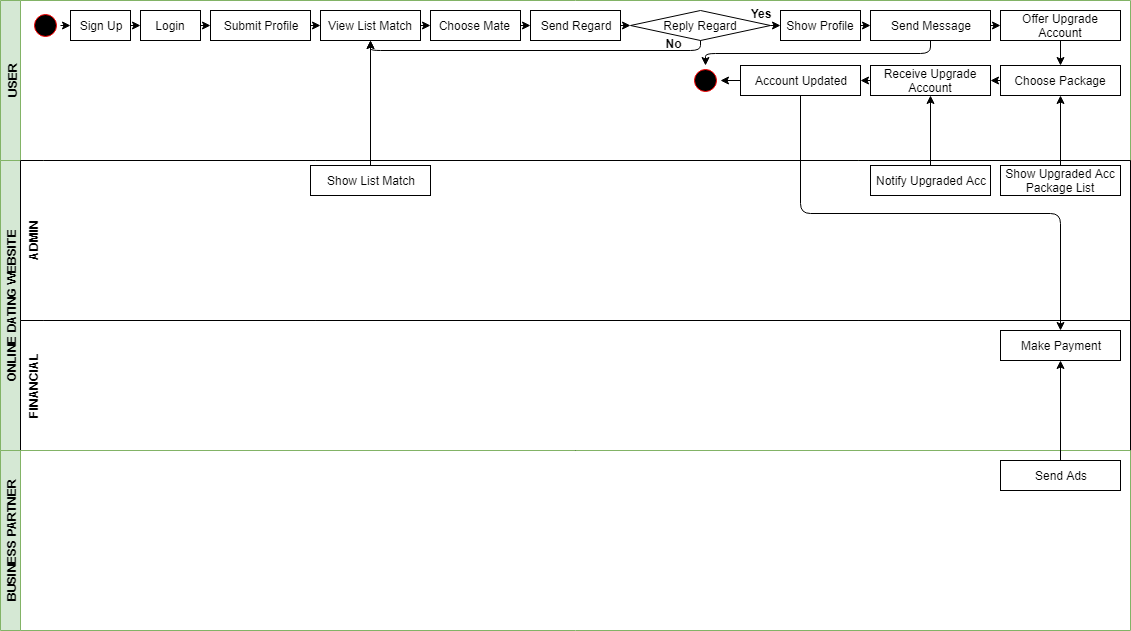

The diagram above was exported from draw.io. Its source (the exported page's mxGraphModel, read from the mxfile embedded in the PNG):
<mxGraphModel dx="840" dy="484" grid="1" gridSize="10" guides="1" tooltips="1" connect="1" arrows="1" fold="1" page="1" pageScale="1" pageWidth="850" pageHeight="1100" math="0" shadow="0">
  <root>
    <mxCell id="0" />
    <mxCell id="1" parent="0" />
    <mxCell id="7_ytXG4CueuL5Sm25urp-1" value="USER" style="swimlane;html=1;horizontal=0;startSize=20;fillColor=#d5e8d4;strokeColor=#82b366;" vertex="1" parent="1">
      <mxGeometry x="40" y="40" width="1130" height="160" as="geometry" />
    </mxCell>
    <mxCell id="7_ytXG4CueuL5Sm25urp-6" value="" style="ellipse;html=1;shape=startState;fillColor=#000000;strokeColor=#ff0000;" vertex="1" parent="7_ytXG4CueuL5Sm25urp-1">
      <mxGeometry x="30" y="10" width="30" height="30" as="geometry" />
    </mxCell>
    <mxCell id="7_ytXG4CueuL5Sm25urp-8" value="Sign Up" style="rounded=0;whiteSpace=wrap;html=1;" vertex="1" parent="7_ytXG4CueuL5Sm25urp-1">
      <mxGeometry x="70" y="10" width="60" height="30" as="geometry" />
    </mxCell>
    <mxCell id="7_ytXG4CueuL5Sm25urp-10" value="Login" style="rounded=0;whiteSpace=wrap;html=1;" vertex="1" parent="7_ytXG4CueuL5Sm25urp-1">
      <mxGeometry x="140" y="10" width="60" height="30" as="geometry" />
    </mxCell>
    <mxCell id="7_ytXG4CueuL5Sm25urp-11" value="Submit Profile" style="rounded=0;whiteSpace=wrap;html=1;" vertex="1" parent="7_ytXG4CueuL5Sm25urp-1">
      <mxGeometry x="210" y="10" width="100" height="30" as="geometry" />
    </mxCell>
    <mxCell id="7_ytXG4CueuL5Sm25urp-12" value="View List Match" style="rounded=0;whiteSpace=wrap;html=1;" vertex="1" parent="7_ytXG4CueuL5Sm25urp-1">
      <mxGeometry x="320" y="10" width="100" height="30" as="geometry" />
    </mxCell>
    <mxCell id="7_ytXG4CueuL5Sm25urp-13" value="Choose Mate&amp;nbsp;" style="rounded=0;whiteSpace=wrap;html=1;" vertex="1" parent="7_ytXG4CueuL5Sm25urp-1">
      <mxGeometry x="430" y="10" width="90" height="30" as="geometry" />
    </mxCell>
    <mxCell id="7_ytXG4CueuL5Sm25urp-14" value="Send Regard" style="rounded=0;whiteSpace=wrap;html=1;" vertex="1" parent="7_ytXG4CueuL5Sm25urp-1">
      <mxGeometry x="530" y="10" width="90" height="30" as="geometry" />
    </mxCell>
    <mxCell id="7_ytXG4CueuL5Sm25urp-15" value="Show Profile" style="rounded=0;whiteSpace=wrap;html=1;" vertex="1" parent="7_ytXG4CueuL5Sm25urp-1">
      <mxGeometry x="780" y="10" width="80" height="30" as="geometry" />
    </mxCell>
    <mxCell id="7_ytXG4CueuL5Sm25urp-16" value="Reply Regard" style="rhombus;whiteSpace=wrap;html=1;" vertex="1" parent="7_ytXG4CueuL5Sm25urp-1">
      <mxGeometry x="630" y="10" width="140" height="30" as="geometry" />
    </mxCell>
    <mxCell id="7_ytXG4CueuL5Sm25urp-17" value="Send Message" style="rounded=0;whiteSpace=wrap;html=1;" vertex="1" parent="7_ytXG4CueuL5Sm25urp-1">
      <mxGeometry x="870" y="10" width="120" height="30" as="geometry" />
    </mxCell>
    <mxCell id="7_ytXG4CueuL5Sm25urp-20" value="Offer Upgrade Account" style="rounded=0;whiteSpace=wrap;html=1;" vertex="1" parent="7_ytXG4CueuL5Sm25urp-1">
      <mxGeometry x="1000" y="10" width="120" height="30" as="geometry" />
    </mxCell>
    <mxCell id="7_ytXG4CueuL5Sm25urp-21" value="Choose Package" style="rounded=0;whiteSpace=wrap;html=1;" vertex="1" parent="7_ytXG4CueuL5Sm25urp-1">
      <mxGeometry x="1000" y="65" width="120" height="30" as="geometry" />
    </mxCell>
    <mxCell id="7_ytXG4CueuL5Sm25urp-22" value="Receive Upgrade Account" style="rounded=0;whiteSpace=wrap;html=1;" vertex="1" parent="7_ytXG4CueuL5Sm25urp-1">
      <mxGeometry x="870" y="65" width="120" height="30" as="geometry" />
    </mxCell>
    <mxCell id="7_ytXG4CueuL5Sm25urp-23" value="Account Updated" style="rounded=0;whiteSpace=wrap;html=1;" vertex="1" parent="7_ytXG4CueuL5Sm25urp-1">
      <mxGeometry x="740" y="65" width="120" height="30" as="geometry" />
    </mxCell>
    <mxCell id="7_ytXG4CueuL5Sm25urp-32" value="" style="ellipse;html=1;shape=startState;fillColor=#000000;strokeColor=#ff0000;" vertex="1" parent="7_ytXG4CueuL5Sm25urp-1">
      <mxGeometry x="690" y="65" width="30" height="30" as="geometry" />
    </mxCell>
    <mxCell id="7_ytXG4CueuL5Sm25urp-34" value="" style="endArrow=classic;html=1;exitX=1;exitY=0.5;exitDx=0;exitDy=0;entryX=0;entryY=0.5;entryDx=0;entryDy=0;" edge="1" parent="7_ytXG4CueuL5Sm25urp-1" source="7_ytXG4CueuL5Sm25urp-6" target="7_ytXG4CueuL5Sm25urp-8">
      <mxGeometry width="50" height="50" relative="1" as="geometry">
        <mxPoint x="100" y="130" as="sourcePoint" />
        <mxPoint x="150" y="80" as="targetPoint" />
      </mxGeometry>
    </mxCell>
    <mxCell id="7_ytXG4CueuL5Sm25urp-35" value="" style="endArrow=classic;html=1;entryX=0;entryY=0.5;entryDx=0;entryDy=0;exitX=1;exitY=0.5;exitDx=0;exitDy=0;" edge="1" parent="7_ytXG4CueuL5Sm25urp-1" source="7_ytXG4CueuL5Sm25urp-8" target="7_ytXG4CueuL5Sm25urp-10">
      <mxGeometry width="50" height="50" relative="1" as="geometry">
        <mxPoint x="90" y="120" as="sourcePoint" />
        <mxPoint x="140" y="70" as="targetPoint" />
      </mxGeometry>
    </mxCell>
    <mxCell id="7_ytXG4CueuL5Sm25urp-36" value="" style="endArrow=classic;html=1;entryX=0;entryY=0.5;entryDx=0;entryDy=0;exitX=1;exitY=0.5;exitDx=0;exitDy=0;" edge="1" parent="7_ytXG4CueuL5Sm25urp-1" source="7_ytXG4CueuL5Sm25urp-10" target="7_ytXG4CueuL5Sm25urp-11">
      <mxGeometry width="50" height="50" relative="1" as="geometry">
        <mxPoint x="110" y="120" as="sourcePoint" />
        <mxPoint x="160" y="70" as="targetPoint" />
      </mxGeometry>
    </mxCell>
    <mxCell id="7_ytXG4CueuL5Sm25urp-37" value="" style="endArrow=classic;html=1;entryX=0;entryY=0.5;entryDx=0;entryDy=0;exitX=1;exitY=0.5;exitDx=0;exitDy=0;" edge="1" parent="7_ytXG4CueuL5Sm25urp-1" source="7_ytXG4CueuL5Sm25urp-11" target="7_ytXG4CueuL5Sm25urp-12">
      <mxGeometry width="50" height="50" relative="1" as="geometry">
        <mxPoint x="310" y="150" as="sourcePoint" />
        <mxPoint x="360" y="100" as="targetPoint" />
      </mxGeometry>
    </mxCell>
    <mxCell id="7_ytXG4CueuL5Sm25urp-38" value="" style="endArrow=classic;html=1;entryX=0;entryY=0.5;entryDx=0;entryDy=0;exitX=1;exitY=0.5;exitDx=0;exitDy=0;" edge="1" parent="7_ytXG4CueuL5Sm25urp-1" source="7_ytXG4CueuL5Sm25urp-12" target="7_ytXG4CueuL5Sm25urp-13">
      <mxGeometry width="50" height="50" relative="1" as="geometry">
        <mxPoint x="340" y="130" as="sourcePoint" />
        <mxPoint x="390" y="80" as="targetPoint" />
      </mxGeometry>
    </mxCell>
    <mxCell id="7_ytXG4CueuL5Sm25urp-39" value="" style="endArrow=classic;html=1;entryX=0;entryY=0.5;entryDx=0;entryDy=0;exitX=1;exitY=0.5;exitDx=0;exitDy=0;" edge="1" parent="7_ytXG4CueuL5Sm25urp-1" source="7_ytXG4CueuL5Sm25urp-13" target="7_ytXG4CueuL5Sm25urp-14">
      <mxGeometry width="50" height="50" relative="1" as="geometry">
        <mxPoint x="560" y="120" as="sourcePoint" />
        <mxPoint x="610" y="70" as="targetPoint" />
      </mxGeometry>
    </mxCell>
    <mxCell id="7_ytXG4CueuL5Sm25urp-40" value="" style="endArrow=classic;html=1;entryX=0;entryY=0.5;entryDx=0;entryDy=0;exitX=1;exitY=0.5;exitDx=0;exitDy=0;" edge="1" parent="7_ytXG4CueuL5Sm25urp-1" source="7_ytXG4CueuL5Sm25urp-14" target="7_ytXG4CueuL5Sm25urp-16">
      <mxGeometry width="50" height="50" relative="1" as="geometry">
        <mxPoint x="670" y="120" as="sourcePoint" />
        <mxPoint x="720" y="70" as="targetPoint" />
      </mxGeometry>
    </mxCell>
    <mxCell id="7_ytXG4CueuL5Sm25urp-41" value="" style="endArrow=classic;html=1;entryX=0;entryY=0.5;entryDx=0;entryDy=0;exitX=1;exitY=0.5;exitDx=0;exitDy=0;" edge="1" parent="7_ytXG4CueuL5Sm25urp-1" source="7_ytXG4CueuL5Sm25urp-16" target="7_ytXG4CueuL5Sm25urp-15">
      <mxGeometry width="50" height="50" relative="1" as="geometry">
        <mxPoint x="760" y="110" as="sourcePoint" />
        <mxPoint x="810" y="60" as="targetPoint" />
      </mxGeometry>
    </mxCell>
    <mxCell id="7_ytXG4CueuL5Sm25urp-42" value="" style="endArrow=classic;html=1;entryX=0;entryY=0.5;entryDx=0;entryDy=0;exitX=1;exitY=0.5;exitDx=0;exitDy=0;" edge="1" parent="7_ytXG4CueuL5Sm25urp-1" source="7_ytXG4CueuL5Sm25urp-15" target="7_ytXG4CueuL5Sm25urp-17">
      <mxGeometry width="50" height="50" relative="1" as="geometry">
        <mxPoint x="850" y="130" as="sourcePoint" />
        <mxPoint x="900" y="80" as="targetPoint" />
      </mxGeometry>
    </mxCell>
    <mxCell id="7_ytXG4CueuL5Sm25urp-43" value="" style="endArrow=classic;html=1;entryX=0;entryY=0.5;entryDx=0;entryDy=0;exitX=1;exitY=0.5;exitDx=0;exitDy=0;" edge="1" parent="7_ytXG4CueuL5Sm25urp-1" source="7_ytXG4CueuL5Sm25urp-17" target="7_ytXG4CueuL5Sm25urp-20">
      <mxGeometry width="50" height="50" relative="1" as="geometry">
        <mxPoint x="1000" y="120" as="sourcePoint" />
        <mxPoint x="1050" y="70" as="targetPoint" />
      </mxGeometry>
    </mxCell>
    <mxCell id="7_ytXG4CueuL5Sm25urp-45" value="" style="endArrow=classic;html=1;exitX=0.5;exitY=1;exitDx=0;exitDy=0;edgeStyle=orthogonalEdgeStyle;" edge="1" parent="7_ytXG4CueuL5Sm25urp-1" source="7_ytXG4CueuL5Sm25urp-17" target="7_ytXG4CueuL5Sm25urp-32">
      <mxGeometry width="50" height="50" relative="1" as="geometry">
        <mxPoint x="940" y="120" as="sourcePoint" />
        <mxPoint x="990" y="70" as="targetPoint" />
      </mxGeometry>
    </mxCell>
    <mxCell id="7_ytXG4CueuL5Sm25urp-46" value="" style="endArrow=classic;html=1;exitX=0;exitY=0.5;exitDx=0;exitDy=0;entryX=1;entryY=0.5;entryDx=0;entryDy=0;" edge="1" parent="7_ytXG4CueuL5Sm25urp-1" source="7_ytXG4CueuL5Sm25urp-23" target="7_ytXG4CueuL5Sm25urp-32">
      <mxGeometry width="50" height="50" relative="1" as="geometry">
        <mxPoint x="960" y="140" as="sourcePoint" />
        <mxPoint x="1010" y="90" as="targetPoint" />
      </mxGeometry>
    </mxCell>
    <mxCell id="7_ytXG4CueuL5Sm25urp-47" value="" style="endArrow=classic;html=1;exitX=0;exitY=0.5;exitDx=0;exitDy=0;entryX=1;entryY=0.5;entryDx=0;entryDy=0;" edge="1" parent="7_ytXG4CueuL5Sm25urp-1" source="7_ytXG4CueuL5Sm25urp-22" target="7_ytXG4CueuL5Sm25urp-23">
      <mxGeometry width="50" height="50" relative="1" as="geometry">
        <mxPoint x="1090" y="160" as="sourcePoint" />
        <mxPoint x="1140" y="110" as="targetPoint" />
      </mxGeometry>
    </mxCell>
    <mxCell id="7_ytXG4CueuL5Sm25urp-51" value="" style="endArrow=classic;html=1;exitX=0.5;exitY=1;exitDx=0;exitDy=0;" edge="1" parent="7_ytXG4CueuL5Sm25urp-1" source="7_ytXG4CueuL5Sm25urp-20" target="7_ytXG4CueuL5Sm25urp-21">
      <mxGeometry width="50" height="50" relative="1" as="geometry">
        <mxPoint x="1040" y="120" as="sourcePoint" />
        <mxPoint x="1090" y="70" as="targetPoint" />
      </mxGeometry>
    </mxCell>
    <mxCell id="7_ytXG4CueuL5Sm25urp-52" value="" style="endArrow=classic;html=1;exitX=0;exitY=0.5;exitDx=0;exitDy=0;entryX=1;entryY=0.5;entryDx=0;entryDy=0;" edge="1" parent="7_ytXG4CueuL5Sm25urp-1" source="7_ytXG4CueuL5Sm25urp-21" target="7_ytXG4CueuL5Sm25urp-22">
      <mxGeometry width="50" height="50" relative="1" as="geometry">
        <mxPoint x="1030" y="160" as="sourcePoint" />
        <mxPoint x="1080" y="110" as="targetPoint" />
      </mxGeometry>
    </mxCell>
    <mxCell id="7_ytXG4CueuL5Sm25urp-60" value="&lt;b&gt;Yes&lt;/b&gt;" style="text;html=1;strokeColor=none;fillColor=none;align=center;verticalAlign=middle;whiteSpace=wrap;rounded=0;" vertex="1" parent="7_ytXG4CueuL5Sm25urp-1">
      <mxGeometry x="750" y="10" width="20" height="5" as="geometry" />
    </mxCell>
    <mxCell id="7_ytXG4CueuL5Sm25urp-62" value="" style="endArrow=classic;html=1;exitX=0.5;exitY=1;exitDx=0;exitDy=0;edgeStyle=orthogonalEdgeStyle;entryX=0.5;entryY=1;entryDx=0;entryDy=0;" edge="1" parent="7_ytXG4CueuL5Sm25urp-1" source="7_ytXG4CueuL5Sm25urp-16" target="7_ytXG4CueuL5Sm25urp-12">
      <mxGeometry width="50" height="50" relative="1" as="geometry">
        <mxPoint x="510" y="120" as="sourcePoint" />
        <mxPoint x="560" y="70" as="targetPoint" />
      </mxGeometry>
    </mxCell>
    <mxCell id="7_ytXG4CueuL5Sm25urp-63" value="&lt;b&gt;No&lt;/b&gt;" style="text;html=1;strokeColor=none;fillColor=none;align=center;verticalAlign=middle;whiteSpace=wrap;rounded=0;" vertex="1" parent="7_ytXG4CueuL5Sm25urp-1">
      <mxGeometry x="655" y="40" width="35" height="5" as="geometry" />
    </mxCell>
    <mxCell id="7_ytXG4CueuL5Sm25urp-2" value="ONLINE DATING WEBSITE" style="swimlane;html=1;horizontal=0;startSize=20;fillColor=#d5e8d4;strokeColor=#82b366;" vertex="1" parent="1">
      <mxGeometry x="40" y="200" width="1130" height="290" as="geometry" />
    </mxCell>
    <mxCell id="7_ytXG4CueuL5Sm25urp-4" value="ADMIN" style="swimlane;html=1;horizontal=0;swimlaneLine=0;" vertex="1" parent="7_ytXG4CueuL5Sm25urp-2">
      <mxGeometry x="20" width="1110" height="160" as="geometry" />
    </mxCell>
    <mxCell id="7_ytXG4CueuL5Sm25urp-26" value="Show Upgraded Acc Package List" style="rounded=0;whiteSpace=wrap;html=1;" vertex="1" parent="7_ytXG4CueuL5Sm25urp-4">
      <mxGeometry x="980" y="5" width="120" height="30" as="geometry" />
    </mxCell>
    <mxCell id="7_ytXG4CueuL5Sm25urp-27" value="Notify Upgraded Acc" style="rounded=0;whiteSpace=wrap;html=1;" vertex="1" parent="7_ytXG4CueuL5Sm25urp-4">
      <mxGeometry x="850" y="5" width="120" height="30" as="geometry" />
    </mxCell>
    <mxCell id="7_ytXG4CueuL5Sm25urp-28" value="Show List Match" style="rounded=0;whiteSpace=wrap;html=1;" vertex="1" parent="7_ytXG4CueuL5Sm25urp-4">
      <mxGeometry x="290" y="5" width="120" height="30" as="geometry" />
    </mxCell>
    <mxCell id="7_ytXG4CueuL5Sm25urp-5" value="FINANCIAL" style="swimlane;html=1;horizontal=0;swimlaneLine=0;" vertex="1" parent="7_ytXG4CueuL5Sm25urp-2">
      <mxGeometry x="20" y="160" width="1110" height="130" as="geometry" />
    </mxCell>
    <mxCell id="7_ytXG4CueuL5Sm25urp-30" value="Make Payment" style="rounded=0;whiteSpace=wrap;html=1;" vertex="1" parent="7_ytXG4CueuL5Sm25urp-5">
      <mxGeometry x="980" y="10" width="120" height="30" as="geometry" />
    </mxCell>
    <mxCell id="7_ytXG4CueuL5Sm25urp-3" value="BUSINESS PARTNER" style="swimlane;html=1;horizontal=0;startSize=20;fillColor=#d5e8d4;strokeColor=#82b366;" vertex="1" parent="1">
      <mxGeometry x="40" y="490" width="1130" height="180" as="geometry" />
    </mxCell>
    <mxCell id="7_ytXG4CueuL5Sm25urp-31" value="Send Ads" style="rounded=0;whiteSpace=wrap;html=1;" vertex="1" parent="7_ytXG4CueuL5Sm25urp-3">
      <mxGeometry x="1000" y="10" width="120" height="30" as="geometry" />
    </mxCell>
    <mxCell id="7_ytXG4CueuL5Sm25urp-49" value="" style="endArrow=classic;html=1;exitX=0.5;exitY=0;exitDx=0;exitDy=0;entryX=0.5;entryY=1;entryDx=0;entryDy=0;" edge="1" parent="1" source="7_ytXG4CueuL5Sm25urp-31" target="7_ytXG4CueuL5Sm25urp-30">
      <mxGeometry width="50" height="50" relative="1" as="geometry">
        <mxPoint x="1140" y="490" as="sourcePoint" />
        <mxPoint x="1190" y="440" as="targetPoint" />
      </mxGeometry>
    </mxCell>
    <mxCell id="7_ytXG4CueuL5Sm25urp-53" value="" style="endArrow=classic;html=1;exitX=0.5;exitY=0;exitDx=0;exitDy=0;entryX=0.5;entryY=1;entryDx=0;entryDy=0;" edge="1" parent="1" source="7_ytXG4CueuL5Sm25urp-27" target="7_ytXG4CueuL5Sm25urp-22">
      <mxGeometry width="50" height="50" relative="1" as="geometry">
        <mxPoint x="1030" y="230" as="sourcePoint" />
        <mxPoint x="1010" y="170" as="targetPoint" />
      </mxGeometry>
    </mxCell>
    <mxCell id="7_ytXG4CueuL5Sm25urp-56" value="" style="endArrow=classic;html=1;exitX=0.5;exitY=0;exitDx=0;exitDy=0;entryX=0.5;entryY=1;entryDx=0;entryDy=0;" edge="1" parent="1" source="7_ytXG4CueuL5Sm25urp-28" target="7_ytXG4CueuL5Sm25urp-12">
      <mxGeometry width="50" height="50" relative="1" as="geometry">
        <mxPoint x="440" y="190" as="sourcePoint" />
        <mxPoint x="490" y="140" as="targetPoint" />
      </mxGeometry>
    </mxCell>
    <mxCell id="7_ytXG4CueuL5Sm25urp-57" value="" style="endArrow=classic;html=1;exitX=0.5;exitY=0;exitDx=0;exitDy=0;entryX=0.5;entryY=1;entryDx=0;entryDy=0;" edge="1" parent="1" source="7_ytXG4CueuL5Sm25urp-26" target="7_ytXG4CueuL5Sm25urp-21">
      <mxGeometry width="50" height="50" relative="1" as="geometry">
        <mxPoint x="1100" y="210" as="sourcePoint" />
        <mxPoint x="1150" y="160" as="targetPoint" />
      </mxGeometry>
    </mxCell>
    <mxCell id="7_ytXG4CueuL5Sm25urp-58" value="" style="endArrow=classic;html=1;entryX=0.5;entryY=0;entryDx=0;entryDy=0;exitX=0.5;exitY=1;exitDx=0;exitDy=0;edgeStyle=orthogonalEdgeStyle;" edge="1" parent="1" source="7_ytXG4CueuL5Sm25urp-23" target="7_ytXG4CueuL5Sm25urp-30">
      <mxGeometry width="50" height="50" relative="1" as="geometry">
        <mxPoint x="880" y="340" as="sourcePoint" />
        <mxPoint x="930" y="290" as="targetPoint" />
      </mxGeometry>
    </mxCell>
  </root>
</mxGraphModel>